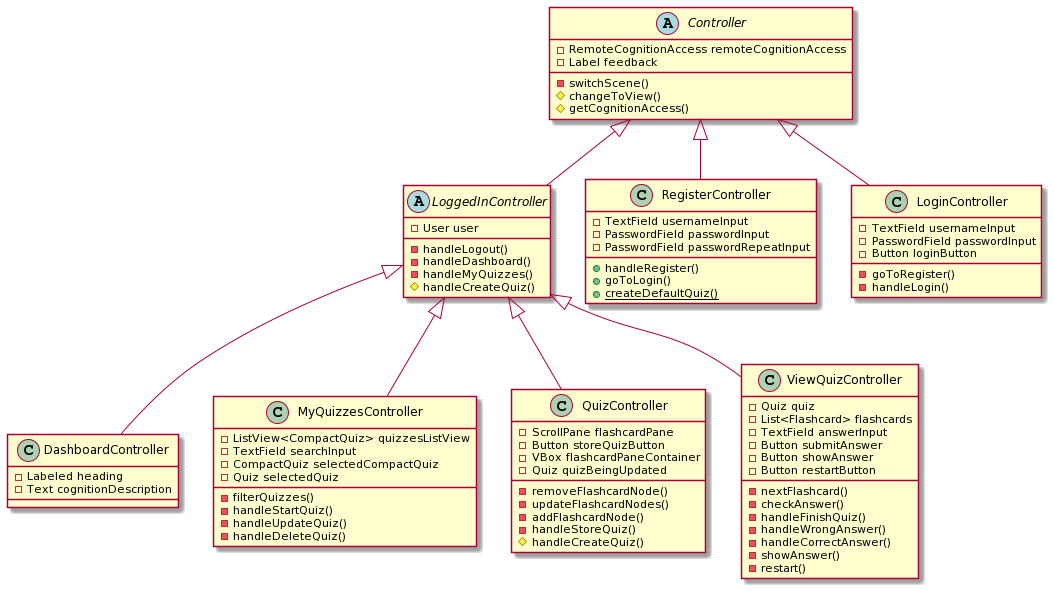

The diagram above was rendered by PlantUML. Its source (embedded in the PNG):
@startuml
abstract Controller{
- RemoteCognitionAccess remoteCognitionAccess
- Label feedback
- switchScene()
# changeToView()
# getCognitionAccess()

}

abstract LoggedInController{
- User user
- handleLogout()
- handleDashboard()
- handleMyQuizzes()
# handleCreateQuiz()

}

class RegisterController{
- TextField usernameInput
- PasswordField passwordInput
- PasswordField passwordRepeatInput

+ handleRegister()
+ goToLogin()
+ {static}createDefaultQuiz()
}

class LoginController{
- TextField usernameInput
- PasswordField passwordInput
- Button loginButton

- goToRegister()
- handleLogin()
}

class DashboardController{
- Labeled heading
- Text cognitionDescription
}

class MyQuizzesController{
-ListView<CompactQuiz> quizzesListView
-TextField searchInput
-CompactQuiz selectedCompactQuiz
-Quiz selectedQuiz

- filterQuizzes()
- handleStartQuiz()
- handleUpdateQuiz()
- handleDeleteQuiz()
}

class QuizController{
- ScrollPane flashcardPane
- Button storeQuizButton
- VBox flashcardPaneContainer
- Quiz quizBeingUpdated
- removeFlashcardNode()
- updateFlashcardNodes()
- addFlashcardNode()
- handleStoreQuiz()
# handleCreateQuiz()

}

class ViewQuizController{
- Quiz quiz
- List<Flashcard> flashcards
- TextField answerInput
- Button submitAnswer
- Button showAnswer
- Button restartButton
- nextFlashcard()
- checkAnswer()
- handleFinishQuiz()
- handleWrongAnswer()
- handleCorrectAnswer()
- showAnswer()
- restart()
}


Controller <|-- LoggedInController
Controller <|-- RegisterController
Controller <|-- LoginController

LoggedInController <|-- DashboardController
LoggedInController <|-- MyQuizzesController
LoggedInController <|-- QuizController
LoggedInController <|-- ViewQuizController
@enduml